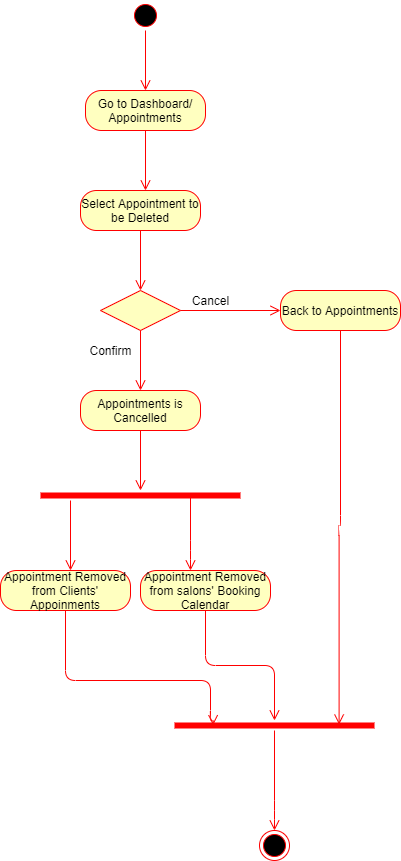

The diagram above was exported from draw.io. Its source (the exported page's mxGraphModel, read from the mxfile embedded in the PNG):
<mxGraphModel dx="782" dy="469" grid="1" gridSize="10" guides="1" tooltips="1" connect="1" arrows="1" fold="1" page="1" pageScale="1" pageWidth="827" pageHeight="1169" math="0" shadow="0">
  <root>
    <mxCell id="0" />
    <mxCell id="1" parent="0" />
    <mxCell id="p-vbMajEs-7GTMGcDb5m-1" value="" style="ellipse;html=1;shape=startState;fillColor=#000000;strokeColor=#ff0000;" parent="1" vertex="1">
      <mxGeometry x="370" y="30" width="30" height="30" as="geometry" />
    </mxCell>
    <mxCell id="p-vbMajEs-7GTMGcDb5m-2" value="" style="edgeStyle=orthogonalEdgeStyle;html=1;verticalAlign=bottom;endArrow=open;endSize=8;strokeColor=#ff0000;" parent="1" source="p-vbMajEs-7GTMGcDb5m-1" edge="1">
      <mxGeometry relative="1" as="geometry">
        <mxPoint x="385" y="120" as="targetPoint" />
      </mxGeometry>
    </mxCell>
    <mxCell id="p-vbMajEs-7GTMGcDb5m-3" value="Go to Dashboard/ Appointments" style="rounded=1;whiteSpace=wrap;html=1;arcSize=40;fontColor=#000000;fillColor=#ffffc0;strokeColor=#ff0000;" parent="1" vertex="1">
      <mxGeometry x="325" y="120" width="120" height="40" as="geometry" />
    </mxCell>
    <mxCell id="p-vbMajEs-7GTMGcDb5m-4" value="" style="edgeStyle=orthogonalEdgeStyle;html=1;verticalAlign=bottom;endArrow=open;endSize=8;strokeColor=#ff0000;" parent="1" source="p-vbMajEs-7GTMGcDb5m-3" edge="1">
      <mxGeometry relative="1" as="geometry">
        <mxPoint x="385" y="220" as="targetPoint" />
      </mxGeometry>
    </mxCell>
    <mxCell id="p-vbMajEs-7GTMGcDb5m-5" value="Select Appointment to be Deleted" style="rounded=1;whiteSpace=wrap;html=1;arcSize=40;fontColor=#000000;fillColor=#ffffc0;strokeColor=#ff0000;" parent="1" vertex="1">
      <mxGeometry x="320" y="220" width="120" height="40" as="geometry" />
    </mxCell>
    <mxCell id="p-vbMajEs-7GTMGcDb5m-6" value="" style="edgeStyle=orthogonalEdgeStyle;html=1;verticalAlign=bottom;endArrow=open;endSize=8;strokeColor=#ff0000;" parent="1" source="p-vbMajEs-7GTMGcDb5m-5" edge="1">
      <mxGeometry relative="1" as="geometry">
        <mxPoint x="380" y="320" as="targetPoint" />
      </mxGeometry>
    </mxCell>
    <mxCell id="p-vbMajEs-7GTMGcDb5m-7" value="" style="rhombus;whiteSpace=wrap;html=1;fillColor=#ffffc0;strokeColor=#ff0000;" parent="1" vertex="1">
      <mxGeometry x="340" y="320" width="80" height="40" as="geometry" />
    </mxCell>
    <mxCell id="p-vbMajEs-7GTMGcDb5m-8" value="" style="edgeStyle=orthogonalEdgeStyle;html=1;align=left;verticalAlign=bottom;endArrow=open;endSize=8;strokeColor=#ff0000;" parent="1" source="p-vbMajEs-7GTMGcDb5m-7" edge="1">
      <mxGeometry x="-1" relative="1" as="geometry">
        <mxPoint x="520" y="340" as="targetPoint" />
      </mxGeometry>
    </mxCell>
    <mxCell id="p-vbMajEs-7GTMGcDb5m-9" value="" style="edgeStyle=orthogonalEdgeStyle;html=1;align=left;verticalAlign=top;endArrow=open;endSize=8;strokeColor=#ff0000;" parent="1" source="p-vbMajEs-7GTMGcDb5m-7" edge="1">
      <mxGeometry x="1" y="67" relative="1" as="geometry">
        <mxPoint x="380" y="420" as="targetPoint" />
        <mxPoint x="-7" y="30" as="offset" />
      </mxGeometry>
    </mxCell>
    <mxCell id="p-vbMajEs-7GTMGcDb5m-10" value="Cancel" style="text;html=1;align=center;verticalAlign=middle;resizable=0;points=[];autosize=1;" parent="1" vertex="1">
      <mxGeometry x="425" y="320" width="50" height="20" as="geometry" />
    </mxCell>
    <mxCell id="p-vbMajEs-7GTMGcDb5m-11" value="Confirm" style="text;html=1;align=center;verticalAlign=middle;resizable=0;points=[];autosize=1;" parent="1" vertex="1">
      <mxGeometry x="320" y="370" width="60" height="20" as="geometry" />
    </mxCell>
    <mxCell id="p-vbMajEs-7GTMGcDb5m-12" value="Back to Appointments" style="rounded=1;whiteSpace=wrap;html=1;arcSize=40;fontColor=#000000;fillColor=#ffffc0;strokeColor=#ff0000;" parent="1" vertex="1">
      <mxGeometry x="520" y="320" width="120" height="40" as="geometry" />
    </mxCell>
    <mxCell id="p-vbMajEs-7GTMGcDb5m-13" value="" style="edgeStyle=orthogonalEdgeStyle;html=1;verticalAlign=bottom;endArrow=open;endSize=8;strokeColor=#ff0000;entryX=0.823;entryY=0.4;entryDx=0;entryDy=0;entryPerimeter=0;" parent="1" source="p-vbMajEs-7GTMGcDb5m-12" target="p-vbMajEs-7GTMGcDb5m-24" edge="1">
      <mxGeometry relative="1" as="geometry">
        <mxPoint x="580" y="420" as="targetPoint" />
      </mxGeometry>
    </mxCell>
    <mxCell id="p-vbMajEs-7GTMGcDb5m-14" value="Appointments is Cancelled" style="rounded=1;whiteSpace=wrap;html=1;arcSize=40;fontColor=#000000;fillColor=#ffffc0;strokeColor=#ff0000;" parent="1" vertex="1">
      <mxGeometry x="320" y="420" width="120" height="40" as="geometry" />
    </mxCell>
    <mxCell id="p-vbMajEs-7GTMGcDb5m-15" value="" style="edgeStyle=orthogonalEdgeStyle;html=1;verticalAlign=bottom;endArrow=open;endSize=8;strokeColor=#ff0000;" parent="1" source="p-vbMajEs-7GTMGcDb5m-14" edge="1">
      <mxGeometry relative="1" as="geometry">
        <mxPoint x="380" y="520" as="targetPoint" />
      </mxGeometry>
    </mxCell>
    <mxCell id="p-vbMajEs-7GTMGcDb5m-16" value="" style="shape=line;html=1;strokeWidth=6;strokeColor=#ff0000;" parent="1" vertex="1">
      <mxGeometry x="280" y="520" width="200" height="10" as="geometry" />
    </mxCell>
    <mxCell id="p-vbMajEs-7GTMGcDb5m-17" value="" style="edgeStyle=orthogonalEdgeStyle;html=1;verticalAlign=bottom;endArrow=open;endSize=8;strokeColor=#ff0000;" parent="1" source="p-vbMajEs-7GTMGcDb5m-16" edge="1">
      <mxGeometry relative="1" as="geometry">
        <mxPoint x="310" y="600" as="targetPoint" />
        <Array as="points">
          <mxPoint x="310" y="600" />
        </Array>
      </mxGeometry>
    </mxCell>
    <mxCell id="p-vbMajEs-7GTMGcDb5m-18" value="&lt;span style=&quot;color: rgba(0 , 0 , 0 , 0) ; font-family: monospace ; font-size: 0px&quot;&gt;%3CmxGraphModel%3E%3Croot%3E%3CmxCell%20id%3D%220%22%2F%3E%3CmxCell%20id%3D%221%22%20parent%3D%220%22%2F%3E%3CmxCell%20id%3D%222%22%20value%3D%22%22%20style%3D%22shape%3Dline%3Bhtml%3D1%3BstrokeWidth%3D6%3BstrokeColor%3D%23ff0000%3B%22%20vertex%3D%221%22%20parent%3D%221%22%3E%3CmxGeometry%20x%3D%22280%22%20y%3D%22520%22%20width%3D%22200%22%20height%3D%2210%22%20as%3D%22geometry%22%2F%3E%3C%2FmxCell%3E%3CmxCell%20id%3D%223%22%20value%3D%22%22%20style%3D%22edgeStyle%3DorthogonalEdgeStyle%3Bhtml%3D1%3BverticalAlign%3Dbottom%3BendArrow%3Dopen%3BendSize%3D8%3BstrokeColor%3D%23ff0000%3B%22%20edge%3D%221%22%20source%3D%222%22%20parent%3D%221%22%3E%3CmxGeometry%20relative%3D%221%22%20as%3D%22geometry%22%3E%3CmxPoint%20x%3D%22380%22%20y%3D%22600%22%20as%3D%22targetPoint%22%2F%3E%3C%2FmxGeometry%3E%3C%2FmxCell%3E%3C%2Froot%3E%3C%2FmxGraphModel%3E&lt;/span&gt;" style="text;html=1;align=center;verticalAlign=middle;resizable=0;points=[];autosize=1;" parent="1" vertex="1">
      <mxGeometry x="409" y="563" width="20" height="20" as="geometry" />
    </mxCell>
    <mxCell id="p-vbMajEs-7GTMGcDb5m-19" value="" style="edgeStyle=orthogonalEdgeStyle;html=1;verticalAlign=bottom;endArrow=open;endSize=8;strokeColor=#ff0000;exitX=0.75;exitY=0.5;exitDx=0;exitDy=0;exitPerimeter=0;" parent="1" source="p-vbMajEs-7GTMGcDb5m-16" edge="1">
      <mxGeometry relative="1" as="geometry">
        <mxPoint x="430" y="600" as="targetPoint" />
        <mxPoint x="320" y="540" as="sourcePoint" />
        <Array as="points">
          <mxPoint x="430" y="580" />
          <mxPoint x="430" y="580" />
        </Array>
      </mxGeometry>
    </mxCell>
    <mxCell id="p-vbMajEs-7GTMGcDb5m-20" value="Appointment Removed from Clients' Appoinments" style="rounded=1;whiteSpace=wrap;html=1;arcSize=40;fontColor=#000000;fillColor=#ffffc0;strokeColor=#ff0000;" parent="1" vertex="1">
      <mxGeometry x="240" y="600" width="130" height="40" as="geometry" />
    </mxCell>
    <mxCell id="p-vbMajEs-7GTMGcDb5m-21" value="" style="edgeStyle=orthogonalEdgeStyle;html=1;verticalAlign=bottom;endArrow=open;endSize=8;strokeColor=#ff0000;entryX=0.193;entryY=0.467;entryDx=0;entryDy=0;entryPerimeter=0;" parent="1" source="p-vbMajEs-7GTMGcDb5m-20" target="p-vbMajEs-7GTMGcDb5m-24" edge="1">
      <mxGeometry relative="1" as="geometry">
        <mxPoint x="470" y="750" as="targetPoint" />
        <Array as="points">
          <mxPoint x="305" y="710" />
          <mxPoint x="450" y="710" />
          <mxPoint x="450" y="750" />
          <mxPoint x="453" y="750" />
        </Array>
      </mxGeometry>
    </mxCell>
    <mxCell id="p-vbMajEs-7GTMGcDb5m-22" value="Appointment Removed from salons' Booking Calendar" style="rounded=1;whiteSpace=wrap;html=1;arcSize=40;fontColor=#000000;fillColor=#ffffc0;strokeColor=#ff0000;" parent="1" vertex="1">
      <mxGeometry x="380" y="600" width="130" height="40" as="geometry" />
    </mxCell>
    <mxCell id="p-vbMajEs-7GTMGcDb5m-23" value="" style="edgeStyle=orthogonalEdgeStyle;html=1;verticalAlign=bottom;endArrow=open;endSize=8;strokeColor=#ff0000;" parent="1" source="p-vbMajEs-7GTMGcDb5m-22" target="p-vbMajEs-7GTMGcDb5m-24" edge="1">
      <mxGeometry relative="1" as="geometry">
        <mxPoint x="445" y="700" as="targetPoint" />
      </mxGeometry>
    </mxCell>
    <mxCell id="p-vbMajEs-7GTMGcDb5m-24" value="" style="shape=line;html=1;strokeWidth=6;strokeColor=#ff0000;" parent="1" vertex="1">
      <mxGeometry x="414" y="750" width="200" height="10" as="geometry" />
    </mxCell>
    <mxCell id="p-vbMajEs-7GTMGcDb5m-25" value="" style="edgeStyle=orthogonalEdgeStyle;html=1;verticalAlign=bottom;endArrow=open;endSize=8;strokeColor=#ff0000;" parent="1" source="p-vbMajEs-7GTMGcDb5m-24" edge="1">
      <mxGeometry relative="1" as="geometry">
        <mxPoint x="514" y="860" as="targetPoint" />
        <Array as="points">
          <mxPoint x="514" y="840" />
          <mxPoint x="514" y="840" />
        </Array>
      </mxGeometry>
    </mxCell>
    <mxCell id="p-vbMajEs-7GTMGcDb5m-26" value="" style="ellipse;html=1;shape=endState;fillColor=#000000;strokeColor=#ff0000;" parent="1" vertex="1">
      <mxGeometry x="499" y="860" width="30" height="30" as="geometry" />
    </mxCell>
  </root>
</mxGraphModel>